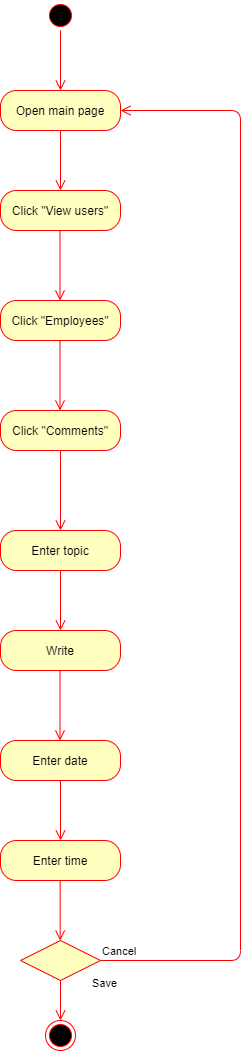

The diagram above was exported from draw.io. Its source (the exported page's mxGraphModel, read from the mxfile embedded in the PNG):
<mxGraphModel dx="716" dy="378" grid="1" gridSize="10" guides="1" tooltips="1" connect="1" arrows="1" fold="1" page="1" pageScale="1" pageWidth="850" pageHeight="1100" math="0" shadow="0">
  <root>
    <mxCell id="0" />
    <mxCell id="1" parent="0" />
    <mxCell id="PspxhoBamMMMvUKT2TuL-2" value="Open main page" style="rounded=1;whiteSpace=wrap;html=1;arcSize=40;fontColor=#000000;fillColor=#ffffc0;strokeColor=#ff0000;" vertex="1" parent="1">
      <mxGeometry x="200" y="110" width="120" height="40" as="geometry" />
    </mxCell>
    <mxCell id="PspxhoBamMMMvUKT2TuL-3" value="" style="edgeStyle=orthogonalEdgeStyle;html=1;verticalAlign=bottom;endArrow=open;endSize=8;strokeColor=#ff0000;" edge="1" source="PspxhoBamMMMvUKT2TuL-2" parent="1">
      <mxGeometry relative="1" as="geometry">
        <mxPoint x="260" y="210" as="targetPoint" />
      </mxGeometry>
    </mxCell>
    <mxCell id="PspxhoBamMMMvUKT2TuL-4" value="" style="ellipse;html=1;shape=startState;fillColor=#000000;strokeColor=#ff0000;" vertex="1" parent="1">
      <mxGeometry x="245" y="20" width="30" height="30" as="geometry" />
    </mxCell>
    <mxCell id="PspxhoBamMMMvUKT2TuL-5" value="" style="edgeStyle=orthogonalEdgeStyle;html=1;verticalAlign=bottom;endArrow=open;endSize=8;strokeColor=#ff0000;" edge="1" source="PspxhoBamMMMvUKT2TuL-4" parent="1">
      <mxGeometry relative="1" as="geometry">
        <mxPoint x="260" y="110" as="targetPoint" />
      </mxGeometry>
    </mxCell>
    <mxCell id="PspxhoBamMMMvUKT2TuL-14" value="Click &quot;View users&quot;" style="rounded=1;whiteSpace=wrap;html=1;arcSize=40;fontColor=#000000;fillColor=#ffffc0;strokeColor=#ff0000;" vertex="1" parent="1">
      <mxGeometry x="200" y="210" width="120" height="40" as="geometry" />
    </mxCell>
    <mxCell id="PspxhoBamMMMvUKT2TuL-28" value="Click &quot;Employees&quot;" style="rounded=1;whiteSpace=wrap;html=1;arcSize=40;fontColor=#000000;fillColor=#ffffc0;strokeColor=#ff0000;" vertex="1" parent="1">
      <mxGeometry x="200" y="320" width="120" height="40" as="geometry" />
    </mxCell>
    <mxCell id="PspxhoBamMMMvUKT2TuL-61" value="" style="edgeStyle=orthogonalEdgeStyle;html=1;verticalAlign=bottom;endArrow=open;endSize=8;strokeColor=#ff0000;" edge="1" parent="1">
      <mxGeometry relative="1" as="geometry">
        <mxPoint x="259.5" y="320" as="targetPoint" />
        <mxPoint x="259.5" y="250" as="sourcePoint" />
      </mxGeometry>
    </mxCell>
    <mxCell id="PspxhoBamMMMvUKT2TuL-66" value="Click &quot;Comments&quot;" style="rounded=1;whiteSpace=wrap;html=1;arcSize=40;fontColor=#000000;fillColor=#ffffc0;strokeColor=#ff0000;" vertex="1" parent="1">
      <mxGeometry x="200" y="430" width="120" height="40" as="geometry" />
    </mxCell>
    <mxCell id="PspxhoBamMMMvUKT2TuL-67" value="" style="edgeStyle=orthogonalEdgeStyle;html=1;verticalAlign=bottom;endArrow=open;endSize=8;strokeColor=#ff0000;" edge="1" source="PspxhoBamMMMvUKT2TuL-66" parent="1">
      <mxGeometry relative="1" as="geometry">
        <mxPoint x="260" y="550" as="targetPoint" />
      </mxGeometry>
    </mxCell>
    <mxCell id="PspxhoBamMMMvUKT2TuL-72" value="Enter topic" style="rounded=1;whiteSpace=wrap;html=1;arcSize=40;fontColor=#000000;fillColor=#ffffc0;strokeColor=#ff0000;" vertex="1" parent="1">
      <mxGeometry x="200" y="550" width="120" height="40" as="geometry" />
    </mxCell>
    <mxCell id="PspxhoBamMMMvUKT2TuL-78" value="" style="edgeStyle=orthogonalEdgeStyle;html=1;verticalAlign=bottom;endArrow=open;endSize=8;strokeColor=#ff0000;exitX=0.5;exitY=1;exitDx=0;exitDy=0;" edge="1" source="PspxhoBamMMMvUKT2TuL-72" parent="1">
      <mxGeometry relative="1" as="geometry">
        <mxPoint x="260" y="650" as="targetPoint" />
        <mxPoint x="500" y="650" as="sourcePoint" />
      </mxGeometry>
    </mxCell>
    <mxCell id="PspxhoBamMMMvUKT2TuL-79" value="Write" style="rounded=1;whiteSpace=wrap;html=1;arcSize=40;fontColor=#000000;fillColor=#ffffc0;strokeColor=#ff0000;" vertex="1" parent="1">
      <mxGeometry x="200" y="650" width="120" height="40" as="geometry" />
    </mxCell>
    <mxCell id="PspxhoBamMMMvUKT2TuL-106" value="" style="ellipse;html=1;shape=endState;fillColor=#000000;strokeColor=#ff0000;" vertex="1" parent="1">
      <mxGeometry x="245" y="1040" width="30" height="30" as="geometry" />
    </mxCell>
    <mxCell id="PspxhoBamMMMvUKT2TuL-114" value="" style="edgeStyle=orthogonalEdgeStyle;html=1;verticalAlign=bottom;endArrow=open;endSize=8;strokeColor=#ff0000;" edge="1" parent="1">
      <mxGeometry relative="1" as="geometry">
        <mxPoint x="259.5" y="430" as="targetPoint" />
        <mxPoint x="259.5" y="360" as="sourcePoint" />
      </mxGeometry>
    </mxCell>
    <mxCell id="PspxhoBamMMMvUKT2TuL-121" value="" style="edgeStyle=orthogonalEdgeStyle;html=1;verticalAlign=bottom;endArrow=open;endSize=8;strokeColor=#ff0000;" edge="1" parent="1">
      <mxGeometry relative="1" as="geometry">
        <mxPoint x="259.5" y="760" as="targetPoint" />
        <mxPoint x="259.5" y="690" as="sourcePoint" />
      </mxGeometry>
    </mxCell>
    <mxCell id="PspxhoBamMMMvUKT2TuL-122" value="Enter date" style="rounded=1;whiteSpace=wrap;html=1;arcSize=40;fontColor=#000000;fillColor=#ffffc0;strokeColor=#ff0000;" vertex="1" parent="1">
      <mxGeometry x="200" y="760" width="120" height="40" as="geometry" />
    </mxCell>
    <mxCell id="PspxhoBamMMMvUKT2TuL-123" value="" style="edgeStyle=orthogonalEdgeStyle;html=1;verticalAlign=bottom;endArrow=open;endSize=8;strokeColor=#ff0000;" edge="1" source="PspxhoBamMMMvUKT2TuL-122" parent="1">
      <mxGeometry relative="1" as="geometry">
        <mxPoint x="260" y="860" as="targetPoint" />
      </mxGeometry>
    </mxCell>
    <mxCell id="PspxhoBamMMMvUKT2TuL-126" value="Enter time" style="rounded=1;whiteSpace=wrap;html=1;arcSize=40;fontColor=#000000;fillColor=#ffffc0;strokeColor=#ff0000;" vertex="1" parent="1">
      <mxGeometry x="200" y="860" width="120" height="40" as="geometry" />
    </mxCell>
    <mxCell id="PspxhoBamMMMvUKT2TuL-129" value="" style="edgeStyle=orthogonalEdgeStyle;html=1;verticalAlign=bottom;endArrow=open;endSize=8;strokeColor=#ff0000;" edge="1" parent="1">
      <mxGeometry relative="1" as="geometry">
        <mxPoint x="259.66" y="960" as="targetPoint" />
        <mxPoint x="259.66000000000014" y="900" as="sourcePoint" />
      </mxGeometry>
    </mxCell>
    <mxCell id="PspxhoBamMMMvUKT2TuL-130" value="" style="rhombus;whiteSpace=wrap;html=1;fillColor=#ffffc0;strokeColor=#ff0000;" vertex="1" parent="1">
      <mxGeometry x="220" y="960" width="80" height="40" as="geometry" />
    </mxCell>
    <mxCell id="PspxhoBamMMMvUKT2TuL-131" value="Cancel" style="edgeStyle=orthogonalEdgeStyle;html=1;align=left;verticalAlign=bottom;endArrow=open;endSize=8;strokeColor=#ff0000;entryX=1;entryY=0.5;entryDx=0;entryDy=0;" edge="1" source="PspxhoBamMMMvUKT2TuL-130" parent="1" target="PspxhoBamMMMvUKT2TuL-2">
      <mxGeometry x="-1" relative="1" as="geometry">
        <mxPoint x="400" y="1080" as="targetPoint" />
        <Array as="points">
          <mxPoint x="440" y="980" />
          <mxPoint x="440" y="130" />
        </Array>
      </mxGeometry>
    </mxCell>
    <mxCell id="PspxhoBamMMMvUKT2TuL-132" value="Save" style="edgeStyle=orthogonalEdgeStyle;html=1;align=left;verticalAlign=top;endArrow=open;endSize=8;strokeColor=#ff0000;" edge="1" source="PspxhoBamMMMvUKT2TuL-130" parent="1">
      <mxGeometry x="-1" y="32" relative="1" as="geometry">
        <mxPoint x="260" y="1040" as="targetPoint" />
        <mxPoint x="-2" y="-10" as="offset" />
      </mxGeometry>
    </mxCell>
  </root>
</mxGraphModel>